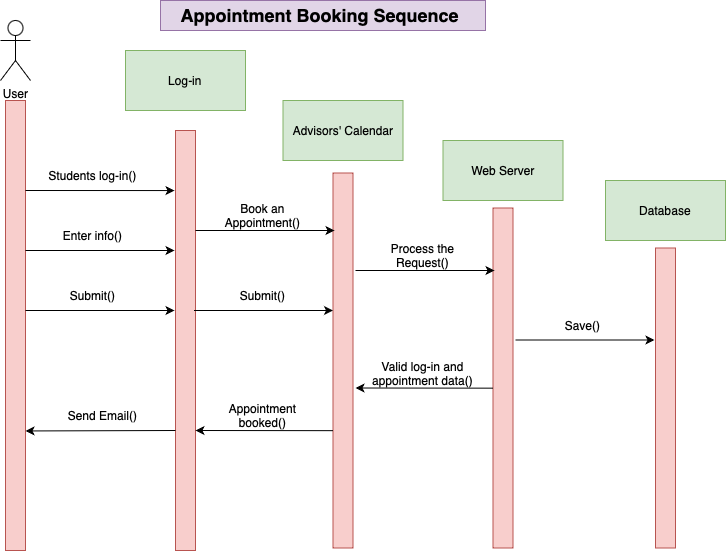

The diagram above was exported from draw.io. Its source (the exported page's mxGraphModel, read from the mxfile embedded in the PNG):
<mxGraphModel dx="954" dy="647" grid="1" gridSize="10" guides="1" tooltips="1" connect="1" arrows="1" fold="1" page="1" pageScale="1" pageWidth="850" pageHeight="1100" math="0" shadow="0">
  <root>
    <mxCell id="0" />
    <mxCell id="1" parent="0" />
    <mxCell id="1FcR88ZmaLnGOAoDMJQw-44" value="" style="rounded=0;whiteSpace=wrap;html=1;rotation=90;fillColor=#f8cecc;strokeColor=#b85450;" vertex="1" parent="1">
      <mxGeometry x="-135" y="325" width="450" height="20" as="geometry" />
    </mxCell>
    <mxCell id="1FcR88ZmaLnGOAoDMJQw-45" value="User" style="shape=umlActor;verticalLabelPosition=bottom;verticalAlign=top;html=1;outlineConnect=0;" vertex="1" parent="1">
      <mxGeometry x="75" y="30" width="30" height="60" as="geometry" />
    </mxCell>
    <mxCell id="1FcR88ZmaLnGOAoDMJQw-46" value="" style="rounded=0;whiteSpace=wrap;html=1;rotation=90;fillColor=#f8cecc;strokeColor=#b85450;" vertex="1" parent="1">
      <mxGeometry x="50" y="340" width="420" height="20" as="geometry" />
    </mxCell>
    <mxCell id="1FcR88ZmaLnGOAoDMJQw-47" value="" style="endArrow=classic;html=1;rounded=0;entryX=0.143;entryY=1.05;entryDx=0;entryDy=0;entryPerimeter=0;" edge="1" parent="1" target="1FcR88ZmaLnGOAoDMJQw-46">
      <mxGeometry width="50" height="50" relative="1" as="geometry">
        <mxPoint x="100" y="200" as="sourcePoint" />
        <mxPoint x="150" y="150" as="targetPoint" />
      </mxGeometry>
    </mxCell>
    <mxCell id="1FcR88ZmaLnGOAoDMJQw-48" value="" style="endArrow=classic;html=1;rounded=0;entryX=0.143;entryY=1.05;entryDx=0;entryDy=0;entryPerimeter=0;" edge="1" parent="1">
      <mxGeometry width="50" height="50" relative="1" as="geometry">
        <mxPoint x="100" y="260" as="sourcePoint" />
        <mxPoint x="249" y="260" as="targetPoint" />
      </mxGeometry>
    </mxCell>
    <mxCell id="1FcR88ZmaLnGOAoDMJQw-49" value="Log-in" style="rounded=0;whiteSpace=wrap;html=1;fillColor=#d5e8d4;strokeColor=#82b366;" vertex="1" parent="1">
      <mxGeometry x="200" y="60" width="120" height="60" as="geometry" />
    </mxCell>
    <mxCell id="1FcR88ZmaLnGOAoDMJQw-50" value="" style="rounded=0;whiteSpace=wrap;html=1;rotation=90;fillColor=#f8cecc;strokeColor=#b85450;" vertex="1" parent="1">
      <mxGeometry x="230" y="360" width="375" height="20" as="geometry" />
    </mxCell>
    <mxCell id="1FcR88ZmaLnGOAoDMJQw-51" value="Advisors' Calendar" style="rounded=0;whiteSpace=wrap;html=1;fillColor=#d5e8d4;strokeColor=#82b366;" vertex="1" parent="1">
      <mxGeometry x="357.5" y="110" width="120" height="60" as="geometry" />
    </mxCell>
    <mxCell id="1FcR88ZmaLnGOAoDMJQw-52" value="" style="rounded=0;whiteSpace=wrap;html=1;rotation=90;fillColor=#f8cecc;strokeColor=#b85450;" vertex="1" parent="1">
      <mxGeometry x="407.5" y="377.5" width="340" height="20" as="geometry" />
    </mxCell>
    <mxCell id="1FcR88ZmaLnGOAoDMJQw-53" value="Web Server" style="rounded=0;whiteSpace=wrap;html=1;fillColor=#d5e8d4;strokeColor=#82b366;" vertex="1" parent="1">
      <mxGeometry x="517.5" y="150" width="120" height="60" as="geometry" />
    </mxCell>
    <mxCell id="1FcR88ZmaLnGOAoDMJQw-54" value="" style="endArrow=classic;html=1;rounded=0;entryX=0.143;entryY=1.05;entryDx=0;entryDy=0;entryPerimeter=0;" edge="1" parent="1">
      <mxGeometry width="50" height="50" relative="1" as="geometry">
        <mxPoint x="270" y="240" as="sourcePoint" />
        <mxPoint x="409" y="240" as="targetPoint" />
      </mxGeometry>
    </mxCell>
    <mxCell id="1FcR88ZmaLnGOAoDMJQw-55" value="" style="endArrow=classic;html=1;rounded=0;entryX=0.143;entryY=1.05;entryDx=0;entryDy=0;entryPerimeter=0;" edge="1" parent="1">
      <mxGeometry width="50" height="50" relative="1" as="geometry">
        <mxPoint x="268.5" y="320" as="sourcePoint" />
        <mxPoint x="407.5" y="320" as="targetPoint" />
      </mxGeometry>
    </mxCell>
    <mxCell id="1FcR88ZmaLnGOAoDMJQw-56" value="" style="endArrow=classic;html=1;rounded=0;entryX=0.143;entryY=1.05;entryDx=0;entryDy=0;entryPerimeter=0;" edge="1" parent="1">
      <mxGeometry width="50" height="50" relative="1" as="geometry">
        <mxPoint x="430" y="280" as="sourcePoint" />
        <mxPoint x="569" y="280" as="targetPoint" />
      </mxGeometry>
    </mxCell>
    <mxCell id="1FcR88ZmaLnGOAoDMJQw-57" value="" style="endArrow=classic;html=1;rounded=0;entryX=0.5;entryY=0;entryDx=0;entryDy=0;exitX=0.449;exitY=1.125;exitDx=0;exitDy=0;exitPerimeter=0;" edge="1" parent="1">
      <mxGeometry width="50" height="50" relative="1" as="geometry">
        <mxPoint x="567.5" y="397.6600000000001" as="sourcePoint" />
        <mxPoint x="430" y="397.5" as="targetPoint" />
      </mxGeometry>
    </mxCell>
    <mxCell id="1FcR88ZmaLnGOAoDMJQw-58" value="" style="endArrow=classic;html=1;rounded=0;entryX=0.5;entryY=0;entryDx=0;entryDy=0;exitX=0.449;exitY=1.125;exitDx=0;exitDy=0;exitPerimeter=0;" edge="1" parent="1">
      <mxGeometry width="50" height="50" relative="1" as="geometry">
        <mxPoint x="407.5" y="440.1600000000001" as="sourcePoint" />
        <mxPoint x="270" y="440" as="targetPoint" />
      </mxGeometry>
    </mxCell>
    <mxCell id="1FcR88ZmaLnGOAoDMJQw-59" value="" style="endArrow=classic;html=1;rounded=0;entryX=0.5;entryY=0;entryDx=0;entryDy=0;exitX=0.612;exitY=1;exitDx=0;exitDy=0;exitPerimeter=0;" edge="1" parent="1">
      <mxGeometry width="50" height="50" relative="1" as="geometry">
        <mxPoint x="250" y="439.99999999999994" as="sourcePoint" />
        <mxPoint x="100" y="440.46" as="targetPoint" />
      </mxGeometry>
    </mxCell>
    <mxCell id="1FcR88ZmaLnGOAoDMJQw-60" value="Students log-in()" style="text;html=1;align=center;verticalAlign=middle;whiteSpace=wrap;rounded=0;" vertex="1" parent="1">
      <mxGeometry x="105" y="170" width="125" height="30" as="geometry" />
    </mxCell>
    <mxCell id="1FcR88ZmaLnGOAoDMJQw-61" value="" style="rounded=0;whiteSpace=wrap;html=1;rotation=90;fillColor=#f8cecc;strokeColor=#b85450;" vertex="1" parent="1">
      <mxGeometry x="590" y="397.5" width="300" height="20" as="geometry" />
    </mxCell>
    <mxCell id="1FcR88ZmaLnGOAoDMJQw-62" value="Database" style="rounded=0;whiteSpace=wrap;html=1;fillColor=#d5e8d4;strokeColor=#82b366;" vertex="1" parent="1">
      <mxGeometry x="680" y="190" width="120" height="60" as="geometry" />
    </mxCell>
    <mxCell id="1FcR88ZmaLnGOAoDMJQw-63" value="" style="endArrow=classic;html=1;rounded=0;entryX=0.143;entryY=1.05;entryDx=0;entryDy=0;entryPerimeter=0;" edge="1" parent="1">
      <mxGeometry width="50" height="50" relative="1" as="geometry">
        <mxPoint x="590" y="349.5" as="sourcePoint" />
        <mxPoint x="729" y="349.5" as="targetPoint" />
      </mxGeometry>
    </mxCell>
    <mxCell id="1FcR88ZmaLnGOAoDMJQw-64" value="Enter info()" style="text;html=1;align=center;verticalAlign=middle;whiteSpace=wrap;rounded=0;" vertex="1" parent="1">
      <mxGeometry x="105" y="230" width="125" height="30" as="geometry" />
    </mxCell>
    <mxCell id="1FcR88ZmaLnGOAoDMJQw-65" value="" style="endArrow=classic;html=1;rounded=0;entryX=0.143;entryY=1.05;entryDx=0;entryDy=0;entryPerimeter=0;" edge="1" parent="1">
      <mxGeometry width="50" height="50" relative="1" as="geometry">
        <mxPoint x="100" y="320" as="sourcePoint" />
        <mxPoint x="249" y="320" as="targetPoint" />
      </mxGeometry>
    </mxCell>
    <mxCell id="1FcR88ZmaLnGOAoDMJQw-66" value="Submit()" style="text;html=1;align=center;verticalAlign=middle;whiteSpace=wrap;rounded=0;" vertex="1" parent="1">
      <mxGeometry x="105" y="290" width="125" height="30" as="geometry" />
    </mxCell>
    <mxCell id="1FcR88ZmaLnGOAoDMJQw-67" value="Book an Appointment()" style="text;html=1;align=center;verticalAlign=middle;whiteSpace=wrap;rounded=0;" vertex="1" parent="1">
      <mxGeometry x="280" y="210" width="115" height="30" as="geometry" />
    </mxCell>
    <mxCell id="1FcR88ZmaLnGOAoDMJQw-68" value="Submit()" style="text;html=1;align=center;verticalAlign=middle;whiteSpace=wrap;rounded=0;" vertex="1" parent="1">
      <mxGeometry x="280" y="290" width="115" height="30" as="geometry" />
    </mxCell>
    <mxCell id="1FcR88ZmaLnGOAoDMJQw-69" value="Process the Request()" style="text;html=1;align=center;verticalAlign=middle;whiteSpace=wrap;rounded=0;" vertex="1" parent="1">
      <mxGeometry x="440" y="250" width="115" height="30" as="geometry" />
    </mxCell>
    <mxCell id="1FcR88ZmaLnGOAoDMJQw-70" value="Save()" style="text;html=1;align=center;verticalAlign=middle;whiteSpace=wrap;rounded=0;" vertex="1" parent="1">
      <mxGeometry x="600" y="320" width="115" height="30" as="geometry" />
    </mxCell>
    <mxCell id="1FcR88ZmaLnGOAoDMJQw-71" value="Vali&lt;span style=&quot;caret-color: rgba(0, 0, 0, 0); color: rgba(0, 0, 0, 0); font-family: monospace; font-size: 0px; text-align: start; white-space: nowrap;&quot;&gt;%3CmxGraphModel%3E%3Croot%3E%3CmxCell%20id%3D%220%22%2F%3E%3CmxCell%20id%3D%221%22%20parent%3D%220%22%2F%3E%3CmxCell%20id%3D%222%22%20value%3D%22Process%20the%20Request()%22%20style%3D%22text%3Bhtml%3D1%3Balign%3Dcenter%3BverticalAlign%3Dmiddle%3BwhiteSpace%3Dwrap%3Brounded%3D0%3B%22%20vertex%3D%221%22%20parent%3D%221%22%3E%3CmxGeometry%20x%3D%22440%22%20y%3D%22250%22%20width%3D%22115%22%20height%3D%2230%22%20as%3D%22geometry%22%2F%3E%3C%2FmxCell%3E%3C%2Froot%3E%3C%2FmxGraphModel%3E&lt;/span&gt;d log-in and appointment data()" style="text;html=1;align=center;verticalAlign=middle;whiteSpace=wrap;rounded=0;" vertex="1" parent="1">
      <mxGeometry x="440" y="367.5" width="115" height="30" as="geometry" />
    </mxCell>
    <mxCell id="1FcR88ZmaLnGOAoDMJQw-72" value="Appointment booked()" style="text;html=1;align=center;verticalAlign=middle;whiteSpace=wrap;rounded=0;" vertex="1" parent="1">
      <mxGeometry x="280" y="410" width="115" height="30" as="geometry" />
    </mxCell>
    <mxCell id="1FcR88ZmaLnGOAoDMJQw-73" value="Send Email()" style="text;html=1;align=center;verticalAlign=middle;whiteSpace=wrap;rounded=0;" vertex="1" parent="1">
      <mxGeometry x="120" y="410" width="115" height="30" as="geometry" />
    </mxCell>
    <mxCell id="1FcR88ZmaLnGOAoDMJQw-74" value="&lt;b&gt;&lt;font style=&quot;font-size: 18px;&quot;&gt;Appointment Booking Sequence&amp;nbsp;&lt;/font&gt;&lt;/b&gt;" style="text;html=1;align=center;verticalAlign=middle;whiteSpace=wrap;rounded=0;fillColor=#e1d5e7;strokeColor=#9673a6;" vertex="1" parent="1">
      <mxGeometry x="235" y="10" width="325" height="30" as="geometry" />
    </mxCell>
  </root>
</mxGraphModel>